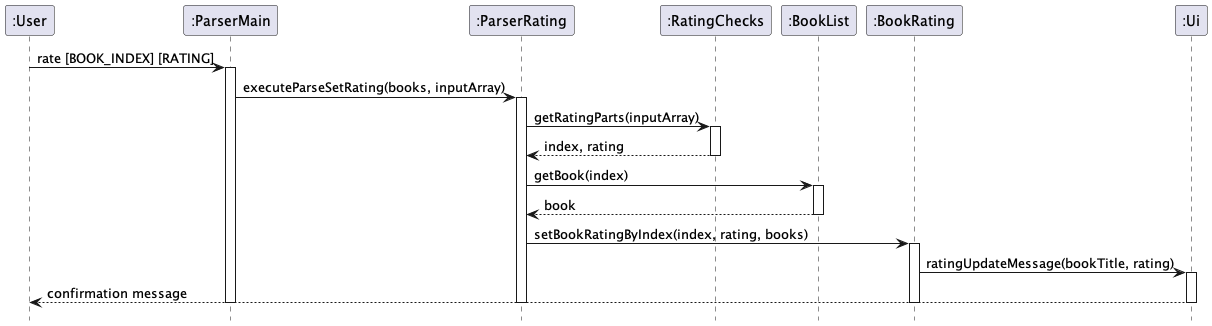

The diagram above was rendered by PlantUML. Its source (embedded in the PNG):
@startuml
hide footbox
participant ":User" as User
participant ":ParserMain" as ParserMain
participant ":ParserRating" as ParserRating
participant ":RatingChecks" as RatingChecks
participant ":BookList" as BookList
participant ":BookRating" as BookRating
participant ":Ui" as Ui

User -> ParserMain : rate [BOOK_INDEX] [RATING]
activate ParserMain
ParserMain -> ParserRating : executeParseSetRating(books, inputArray)
activate ParserRating

ParserRating -> RatingChecks : getRatingParts(inputArray)
activate RatingChecks
RatingChecks --> ParserRating : index, rating
deactivate RatingChecks

ParserRating -> BookList : getBook(index)
activate BookList
BookList --> ParserRating : book
deactivate BookList

ParserRating -> BookRating : setBookRatingByIndex(index, rating, books)
activate BookRating

BookRating -> Ui : ratingUpdateMessage(bookTitle, rating)
activate Ui
Ui --> User : confirmation message
deactivate Ui

deactivate BookRating
deactivate ParserRating
deactivate ParserMain
@enduml